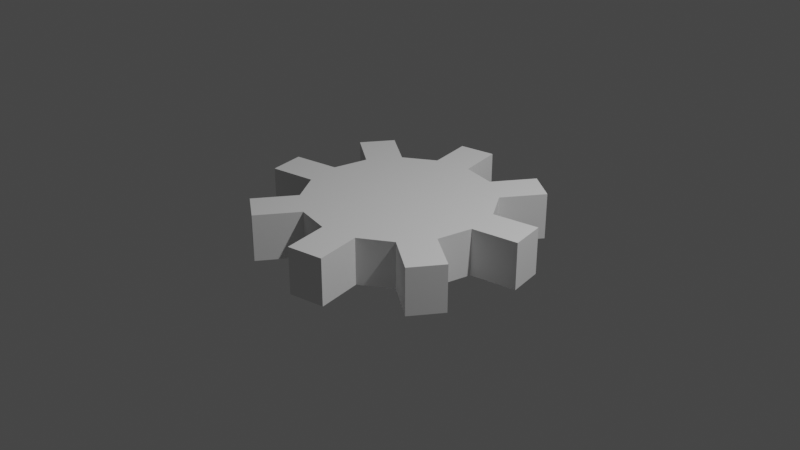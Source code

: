 # Source: Gear.blend  (saved by Blender 3.6.13; exported with 4.5.12 LTS)
import bpy
from mathutils import Matrix  # noqa: F401  (used for matrix-valued properties, if any)

bpy.ops.wm.read_factory_settings(use_empty=True)
scene = bpy.context.scene
scene.name = 'Scene'

# ---- collections
col_collection = bpy.data.collections.new('Collection'); scene.collection.children.link(col_collection)

# ---- world
world_world = bpy.data.worlds.new('World'); scene.world = world_world
world_world.use_nodes = True; world_world.node_tree.nodes.clear()
_N = world_world.node_tree.nodes; _L = world_world.node_tree.links
n0 = _N.new('ShaderNodeOutputWorld'); n0.name = 'World Output'; n0.location = (300, 300)
n1 = _N.new('ShaderNodeBackground'); n1.name = 'Background'; n1.location = (10, 300)
n1.inputs[0].default_value = (0.05088, 0.05088, 0.05088, 1.0)
_L.new(n1.outputs[0], n0.inputs[0])
n0.is_active_output = True
world_world.color = (0.05088, 0.05088, 0.05088)
world_world.use_sun_shadow = False
world_world.sun_shadow_jitter_overblur = 0.0

# ---- cameras
cam_camera = bpy.data.cameras.new('Camera')
cam_camera.clip_end = 100.0
cam_camera.ortho_scale = 7.314

# ---- lights
light_light = bpy.data.lights.new('Light', 'POINT')
light_light.transmission_factor = 0.0
light_light.energy = 1000.0
light_light.shadow_soft_size = 0.1
light_light.shadow_maximum_resolution = 0.006
light_light.use_absolute_resolution = True

# ---- meshes
me_001 = bpy.data.meshes.new('柱体.001')
me_001.from_pydata([(0.0, 1.0, -0.25), (0.0, 1.0, 0.25), (0.3827, 0.9239, -0.25), (0.3827, 0.9239, 0.25), (0.7071, 0.7071, -0.25), (0.7071, 0.7071, 0.25), (0.9239, 0.3827, -0.25), (0.9239, 0.3827, 0.25), (1.0, 0.0, -0.25), (1.0, 0.0, 0.25), (0.9239, -0.3827, -0.25), (0.9239, -0.3827, 0.25), (0.7071, -0.7071, -0.25), (0.7071, -0.7071, 0.25), (0.3827, -0.9239, -0.25), (0.3827, -0.9239, 0.25), (0.0, -1.0, -0.25), (0.0, -1.0, 0.25), (-0.3827, -0.9239, -0.25), (-0.3827, -0.9239, 0.25), (-0.7071, -0.7071, -0.25), (-0.7071, -0.7071, 0.25), (-0.9239, -0.3827, -0.25), (-0.9239, -0.3827, 0.25), (-1.0, 0.0, -0.25), (-1.0, 0.0, 0.25), (-0.9239, 0.3827, -0.25), (-0.9239, 0.3827, 0.25), (-0.7071, 0.7071, -0.25), (-0.7071, 0.7071, 0.25), (-0.3827, 0.9239, -0.25), (-0.3827, 0.9239, 0.25), (-0.09755, 1.49, -0.25), (-0.09755, 1.49, 0.25), (-0.4802, 1.414, 0.25), (-0.4802, 1.414, -0.25), (-1.34, 0.6605, 0.25), (-1.34, 0.6605, -0.25), (-1.123, 0.9849, -0.25), (-1.123, 0.9849, 0.25), (-1.414, -0.4802, 0.25), (-1.414, -0.4802, -0.25), (-1.49, -0.09755, -0.25), (-1.49, -0.09755, 0.25), (-0.6605, -1.34, 0.25), (-0.6605, -1.34, -0.25), (-0.9849, -1.123, -0.25), (-0.9849, -1.123, 0.25), (0.4802, -1.414, 0.25), (0.4802, -1.414, -0.25), (0.09755, -1.49, -0.25), (0.09755, -1.49, 0.25), (1.34, -0.6605, 0.25), (1.34, -0.6605, -0.25), (1.123, -0.9849, -0.25), (1.123, -0.9849, 0.25), (1.414, 0.4802, 0.25), (1.414, 0.4802, -0.25), (1.49, 0.09755, -0.25), (1.49, 0.09755, 0.25), (0.6605, 1.34, 0.25), (0.6605, 1.34, -0.25), (0.9849, 1.123, -0.25), (0.9849, 1.123, 0.25)], [], [(0, 1, 3, 2), (2, 3, 60, 61), (4, 5, 7, 6), (9, 8, 58, 59), (8, 9, 11, 10), (11, 13, 55, 52), (12, 13, 15, 14), (15, 17, 51, 48), (16, 17, 19, 18), (21, 20, 46, 47), (20, 21, 23, 22), (25, 24, 42, 43), (24, 25, 27, 26), (27, 29, 39, 36), (3, 1, 31, 29, 27, 25, 23, 21, 19, 17, 15, 13, 11, 9, 7, 5), (28, 29, 31, 30), (31, 1, 33, 34), (0, 2, 4, 6, 8, 10, 12, 14, 16, 18, 20, 22, 24, 26, 28, 30), (35, 34, 33, 32), (30, 31, 34, 35), (1, 0, 32, 33), (0, 30, 35, 32), (37, 36, 39, 38), (26, 27, 36, 37), (29, 28, 38, 39), (28, 26, 37, 38), (41, 40, 43, 42), (24, 22, 41, 42), (23, 25, 43, 40), (22, 23, 40, 41), (45, 44, 47, 46), (20, 18, 45, 46), (19, 21, 47, 44), (18, 19, 44, 45), (49, 48, 51, 50), (14, 15, 48, 49), (17, 16, 50, 51), (16, 14, 49, 50), (53, 52, 55, 54), (10, 11, 52, 53), (13, 12, 54, 55), (12, 10, 53, 54), (57, 56, 59, 58), (8, 6, 57, 58), (7, 9, 59, 56), (6, 7, 56, 57), (61, 60, 63, 62), (5, 4, 62, 63), (4, 2, 61, 62), (3, 5, 63, 60)])
_uv = me_001.uv_layers.new(name='UV 贴图')
_uv.uv.foreach_set('vector', [1.0, 0.5, 1.0, 1.0, 0.9375, 1.0, 0.9375, 0.5, 0.9375, 0.5, 0.9375, 1.0, 0.9375, 1.0, 0.9375, 0.5, 0.875, 0.5, 0.875, 1.0, 0.8125, 1.0, 0.8125, 0.5, 0.75, 1.0, 0.75, 0.5, 0.75, 0.5, 0.75, 1.0, 0.75, 0.5, 0.75, 1.0, 0.6875, 1.0, 0.6875, 0.5, 0.4717, 0.1582, 0.4197, 0.08029, 0.4197, 0.08029, 0.4717, 0.1582, 0.625, 0.5, 0.625, 1.0, 0.5625, 1.0, 0.5625, 0.5, 0.3418, 0.02827, 0.25, 0.01, 0.25, 0.01, 0.3418, 0.02827, 0.5, 0.5, 0.5, 1.0, 0.4375, 1.0, 0.4375, 0.5, 0.375, 1.0, 0.375, 0.5, 0.375, 0.5, 0.375, 1.0, 0.375, 0.5, 0.375, 1.0, 0.3125, 1.0, 0.3125, 0.5, 0.25, 1.0, 0.25, 0.5, 0.25, 0.5, 0.25, 1.0, 0.25, 0.5, 0.25, 1.0, 0.1875, 1.0, 0.1875, 0.5, 0.02827, 0.3418, 0.08029, 0.4197, 0.08029, 0.4197, 0.02827, 0.3418, 0.3418, 0.4717, 0.25, 0.49, 0.1582, 0.4717, 0.08029, 0.4197, 0.02827, 0.3418, 0.01, 0.25, 0.02827, 0.1582, 0.08029, 0.08029, 0.1582, 0.02827, 0.25, 0.01, 0.3418, 0.02827, 0.4197, 0.08029, 0.4717, 0.1582, 0.49, 0.25, 0.4717, 0.3418, 0.4197, 0.4197, 0.125, 0.5, 0.125, 1.0, 0.0625, 1.0, 0.0625, 0.5, 0.1582, 0.4717, 0.25, 0.49, 0.25, 0.49, 0.1582, 0.4717, 0.75, 0.49, 0.8418, 0.4717, 0.9197, 0.4197, 0.9717, 0.3418, 0.99, 0.25, 0.9717, 0.1582, 0.9197, 0.08029, 0.8418, 0.02827, 0.75, 0.01, 0.6582, 0.02827, 0.5803, 0.08029, 0.5283, 0.1582, 0.51, 0.25, 0.5283, 0.3418, 0.5803, 0.4197, 0.6582, 0.4717, 0.0625, 0.5, 0.0625, 1.0, 0.0, 1.0, 0.0, 0.5, 0.0625, 0.5, 0.0625, 1.0, 0.0625, 1.0, 0.0625, 0.5, 1.0, 1.0, 1.0, 0.5, 1.0, 0.5, 1.0, 1.0, 0.75, 0.49, 0.6582, 0.4717, 0.6582, 0.4717, 0.75, 0.49, 0.1875, 0.5, 0.1875, 1.0, 0.125, 1.0, 0.125, 0.5, 0.1875, 0.5, 0.1875, 1.0, 0.1875, 1.0, 0.1875, 0.5, 0.125, 1.0, 0.125, 0.5, 0.125, 0.5, 0.125, 1.0, 0.5803, 0.4197, 0.5283, 0.3418, 0.5283, 0.3418, 0.5803, 0.4197, 0.3125, 0.5, 0.3125, 1.0, 0.25, 1.0, 0.25, 0.5, 0.51, 0.25, 0.5283, 0.1582, 0.5283, 0.1582, 0.51, 0.25, 0.02827, 0.1582, 0.01, 0.25, 0.01, 0.25, 0.02827, 0.1582, 0.3125, 0.5, 0.3125, 1.0, 0.3125, 1.0, 0.3125, 0.5, 0.4375, 0.5, 0.4375, 1.0, 0.375, 1.0, 0.375, 0.5, 0.5803, 0.08029, 0.6582, 0.02827, 0.6582, 0.02827, 0.5803, 0.08029, 0.1582, 0.02827, 0.08029, 0.08029, 0.08029, 0.08029, 0.1582, 0.02827, 0.4375, 0.5, 0.4375, 1.0, 0.4375, 1.0, 0.4375, 0.5, 0.5625, 0.5, 0.5625, 1.0, 0.5, 1.0, 0.5, 0.5, 0.5625, 0.5, 0.5625, 1.0, 0.5625, 1.0, 0.5625, 0.5, 0.5, 1.0, 0.5, 0.5, 0.5, 0.5, 0.5, 1.0, 0.75, 0.01, 0.8418, 0.02827, 0.8418, 0.02827, 0.75, 0.01, 0.6875, 0.5, 0.6875, 1.0, 0.625, 1.0, 0.625, 0.5, 0.6875, 0.5, 0.6875, 1.0, 0.6875, 1.0, 0.6875, 0.5, 0.625, 1.0, 0.625, 0.5, 0.625, 0.5, 0.625, 1.0, 0.9197, 0.08029, 0.9717, 0.1582, 0.9717, 0.1582, 0.9197, 0.08029, 0.8125, 0.5, 0.8125, 1.0, 0.75, 1.0, 0.75, 0.5, 0.99, 0.25, 0.9717, 0.3418, 0.9717, 0.3418, 0.99, 0.25, 0.4717, 0.3418, 0.49, 0.25, 0.49, 0.25, 0.4717, 0.3418, 0.8125, 0.5, 0.8125, 1.0, 0.8125, 1.0, 0.8125, 0.5, 0.9375, 0.5, 0.9375, 1.0, 0.875, 1.0, 0.875, 0.5, 0.875, 1.0, 0.875, 0.5, 0.875, 0.5, 0.875, 1.0, 0.9197, 0.4197, 0.8418, 0.4717, 0.8418, 0.4717, 0.9197, 0.4197, 0.3418, 0.4717, 0.4197, 0.4197, 0.4197, 0.4197, 0.3418, 0.4717])
me_001.update()

# ---- objects
ob_light = bpy.data.objects.new('Light', light_light)
ob_camera = bpy.data.objects.new('Camera', cam_camera)
ob_x = bpy.data.objects.new('柱体', me_001)

# ---- transforms, parenting, visibility, modifiers, constraints
ob_light.location = (4.076, 1.005, 5.904)
ob_light.rotation_euler = (0.6503, 0.05522, 1.866)
ob_light.lock_rotations_4d = False
ob_light.empty_display_type = 'ARROWS'
ob_light.color = (0.0, 0.0, 0.0, 0.0)
ob_light.lineart.crease_threshold = 0.0
ob_camera.location = (7.359, -6.926, 4.958)
ob_camera.rotation_euler = (1.109, 0.0, 0.8149)
ob_camera.lock_rotations_4d = False
ob_camera.empty_display_type = 'ARROWS'
ob_camera.color = (0.0, 0.0, 0.0, 0.0)
ob_camera.display_type = 'WIRE'
ob_camera.lineart.crease_threshold = 0.0
ob_x.location = (0.0, 0.0, 0.0)

# ---- collection membership
col_collection.objects.link(ob_light)
col_collection.objects.link(ob_camera)
col_collection.objects.link(ob_x)

# ---- scene / render settings (as saved in the file)
scene.camera = ob_camera
scene.frame_start = 1; scene.frame_end = 250; scene.frame_set(1)
scene.render.engine = 'BLENDER_EEVEE_NEXT'
scene.cycles.sampling_pattern = 'TABULATED_SOBOL'
scene.view_settings.view_transform = 'Filmic'
bpy.context.view_layer.update()
